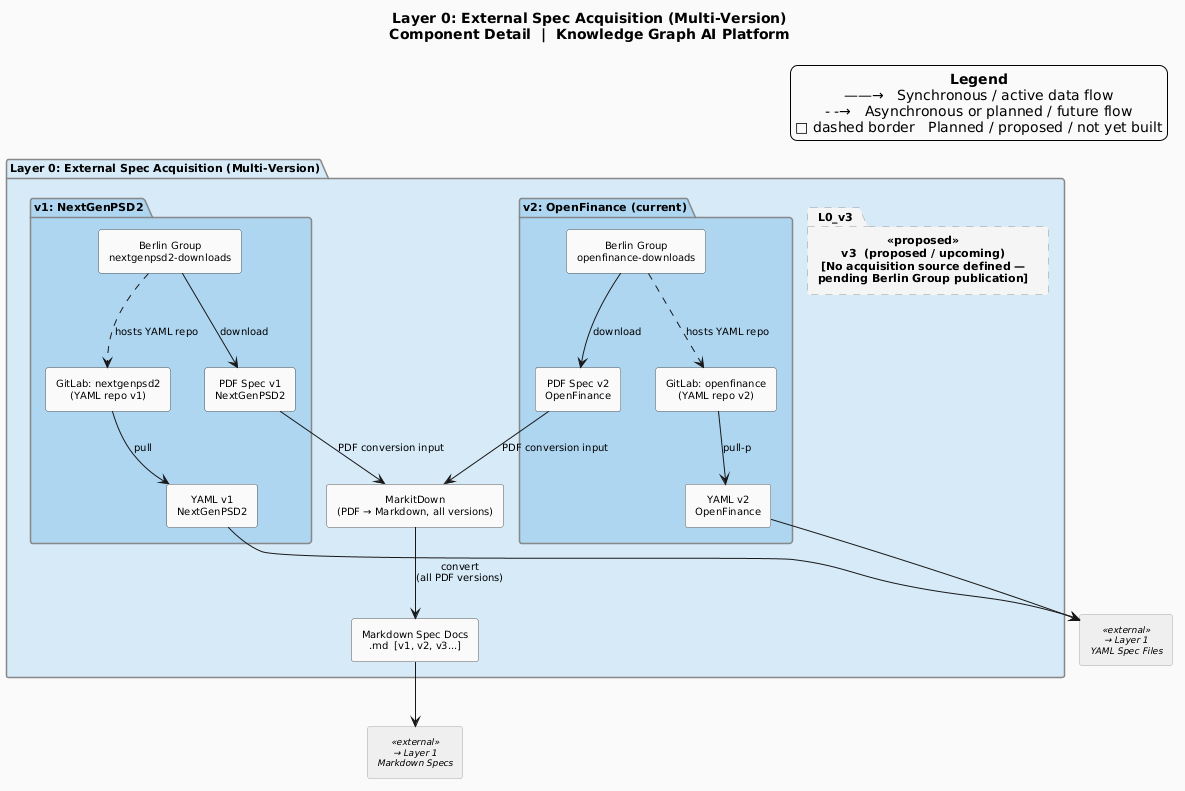

The diagram above was rendered by PlantUML. Its source (embedded in the PNG):
@startuml
title "Layer 0: External Spec Acquisition (Multi-Version)\nComponent Detail  |  Knowledge Graph AI Platform"

' Overview: codingAssistance_architecture.puml
' Next layer: codingAssistance_architecture_L1.puml

skinparam backgroundColor   #FAFAFA
skinparam defaultFontSize   10
skinparam defaultTextAlignment center
skinparam wrapWidth         240

skinparam package {
  BackgroundColor #F8F8F8
  BorderColor     #888888
  FontStyle       bold
  FontSize        11
}

skinparam rectangle {
  BackgroundColor #FFFFFF
  BorderColor     #555555
  FontSize        10
}

skinparam rectangle<<external>> {
  BackgroundColor #EFEFEF
  BorderColor     #AAAAAA
  FontSize        9
  FontStyle       italic
}

skinparam package<<proposed>> {
  BorderStyle     dashed
  BackgroundColor #F5F5F5
  BorderColor     #999999
}

legend top right
  <b>Legend</b>
  ——→   Synchronous / active data flow
  - -→   Asynchronous or planned / future flow
  □ dashed border   Planned / proposed / not yet built
endlegend


' ================================================================
' LAYER 0 — External Spec Acquisition
' ================================================================
package "Layer 0: External Spec Acquisition (Multi-Version)" as L0 #D6EAF8 {

  ' ── v1: NextGenPSD2 ─────────────────────────────────────────
  package "v1: NextGenPSD2" as L0_v1 #AED6F1 {
    rectangle "Berlin Group\nnextgenpsd2-downloads" as BerlinGroup_v1
    rectangle "PDF Spec v1\nNextGenPSD2"            as PDFSpec_v1
    rectangle "GitLab: nextgenpsd2\n(YAML repo v1)" as GitLab_ngpsd2
    rectangle "YAML v1\nNextGenPSD2"                as YAML_v1
  }

  ' ── v2: OpenFinance (current) ────────────────────────────────
  package "v2: OpenFinance (current)" as L0_v2 #AED6F1 {
    rectangle "Berlin Group\nopenfinance-downloads"  as BerlinGroup_v2
    rectangle "PDF Spec v2\nOpenFinance"             as PDFSpec_v2
    rectangle "GitLab: openfinance\n(YAML repo v2)"  as GitLab_of
    rectangle "YAML v2\nOpenFinance"                 as YAML_v2
  }

  ' ── v3: planned — dashed border signals not-yet-built ────────
  package "v3  (proposed / upcoming)\n[No acquisition source defined —\npending Berlin Group publication]" <<proposed>> as L0_v3 {
  }

  ' ── Conversion tooling ───────────────────────────────────────
  rectangle "MarkitDown\n(PDF → Markdown, all versions)" as MarkitDown
  rectangle "Markdown Spec Docs\n.md  [v1, v2, v3...]"   as MarkdownSpecDocs
}


' ── Outputs consumed by Layer 1 ──────────────────────────────────
rectangle "→ Layer 1\nMarkdown Specs" <<external>> as Out_MarkdownSpecs
rectangle "→ Layer 1\nYAML Spec Files" <<external>> as Out_YAMLFiles


' ================================================================
' ARROWS — v1 acquisition paths
'
' PDF path  : Berlin Group website → download PDF → MarkitDown
'             converter produces Markdown Spec Docs.
' YAML path : Berlin Group hosts the nextgenpsd2 GitLab repository;
'             we pull the YAML spec files directly from that repo.
' These two paths are INDEPENDENT — PDFs have no connection to
' the YAML repository.
' ================================================================

' v1 PDF path
BerlinGroup_v1 --> PDFSpec_v1    : "download"
PDFSpec_v1     --> MarkitDown    : "PDF conversion input"

' v1 YAML path (separate from PDF path)
BerlinGroup_v1 ..> GitLab_ngpsd2 : "hosts YAML repo"
GitLab_ngpsd2  --> YAML_v1       : "pull"


' ================================================================
' ARROWS — v2 acquisition paths  (same structure as v1)
' ================================================================

' v2 PDF path
BerlinGroup_v2 --> PDFSpec_v2    : "download"
PDFSpec_v2     --> MarkitDown    : "PDF conversion input"

' v2 YAML path
BerlinGroup_v2 ..> GitLab_of     : "hosts YAML repo"
GitLab_of      --> YAML_v2       : "pull-p"


' ================================================================
' ARROWS — MarkitDown output
' ================================================================

MarkitDown --> MarkdownSpecDocs : "convert\n(all PDF versions)"


' ================================================================
' ARROWS — Outputs to Layer 1
' ================================================================

MarkdownSpecDocs --> Out_MarkdownSpecs
YAML_v1          --> Out_YAMLFiles
YAML_v2          --> Out_YAMLFiles
@enduml